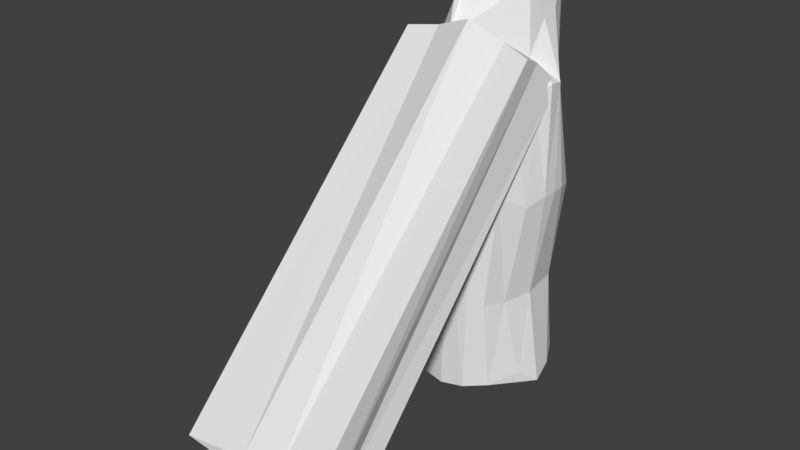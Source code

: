 # Source: broken_column2.blend  (saved by Blender 2.78.0; exported with 4.5.12 LTS)
import bpy
from mathutils import Matrix  # noqa: F401  (used for matrix-valued properties, if any)

bpy.ops.wm.read_factory_settings(use_empty=True)
scene = bpy.context.scene
scene.name = 'Scene'

# ---- collections
col_collection_1 = bpy.data.collections.new('Collection 1'); scene.collection.children.link(col_collection_1)

# ---- world
world_world = bpy.data.worlds.new('World'); scene.world = world_world
world_world.color = (0.05088, 0.05088, 0.05088)
world_world.use_sun_shadow = False
world_world.sun_shadow_jitter_overblur = 0.0
world_world.cycles.sampling_method = 'MANUAL'

# ---- meshes
me_cube_001 = bpy.data.meshes.new('Cube.001')
me_cube_001.from_pydata([(-0.9657, -0.9769, -0.983), (-0.9173, 0.9439, 0.6112), (0.9266, 0.9167, 0.6568), (0.8913, 0.9498, 0.09738), (0.9733, -0.9346, 0.9142), (0.8861, -0.9601, -0.3444), (0.1299, 1.001, -1.0), (-0.4811, 0.975, 0.6101), (0.03598, 1.0, 1.014), (0.5163, 0.9651, 0.6186), (0.9636, -0.9916, -0.9991), (0.396, -0.8831, 0.845), (-0.101, -0.913, 0.9349), (-0.9698, -0.9451, 0.896), (-0.9141, -0.9568, -0.311), (0.9795, -1.005, 0.2408), (-0.9606, 0.9525, -0.968), (0.9607, 0.949, -0.9442)], [], [(17, 10, 6), (17, 5, 10), (3, 5, 17), (9, 2, 3), (14, 16, 0), (14, 1, 16), (12, 8, 7, 13), (7, 8, 6), (15, 12, 13), (15, 13, 14), (14, 0, 10), (9, 4, 2), (3, 15, 5), (3, 2, 15), (2, 4, 15), (14, 13, 1), (1, 7, 6), (8, 9, 6), (6, 9, 3), (16, 1, 6), (6, 3, 17), (15, 4, 11), (11, 12, 15), (5, 15, 14), (5, 14, 10), (9, 11, 4), (9, 8, 11), (8, 12, 11), (10, 0, 16, 6), (1, 13, 7)])
me_cube_001.use_remesh_preserve_volume = False
me_cube_001.use_remesh_preserve_attributes = False
me_cube_001.use_mirror_vertex_groups = False
me_cube_001.update()
me_cylinder_003 = bpy.data.meshes.new('Cylinder.003')
me_cylinder_003.from_pydata([(0.08074, 0.8991, -0.9079), (0.1638, 0.81, 0.7986), (0.334, 0.8027, -0.9075), (0.4959, 0.7425, -0.9113), (0.448, 0.7292, 0.8584), (0.7832, 0.5101, -0.9388), (0.5825, 0.4972, 0.8149), (0.9367, 0.2033, -0.9616), (0.6921, 0.2241, 0.7074), (0.9907, -0.1092, -0.9992), (0.6788, 0.01812, 0.6795), (0.8463, -0.3699, -0.9325), (0.623, -0.1797, 0.5284), (0.6187, -0.7557, -0.9674), (0.4654, -0.4268, 0.5418), (0.3273, -0.9401, -0.9831), (0.211, -0.6318, 0.5663), (-1.861e-07, -0.6366, 0.5329), (-0.3276, -0.9409, -0.9874), (-0.211, -0.6318, 0.5663), (-0.6187, -0.7557, -0.9674), (-0.491, -0.406, 0.5369), (-0.8412, -0.3801, -0.9311), (-0.9907, -0.1092, -0.9992), (-0.6184, -0.1749, 0.5349), (-0.6788, 0.01812, 0.6795), (-0.9367, 0.2033, -0.9616), (-0.6921, 0.2241, 0.7074), (-0.7832, 0.5101, -0.9388), (-0.5825, 0.4972, 0.8149), (-0.4959, 0.7425, -0.9113), (-0.3135, 0.8282, -0.907), (-0.448, 0.7292, 0.8584), (-0.1638, 0.81, 0.7986), (-0.0007069, 0.7187, 0.7452), (0.1494, 0.8143, 0.419), (0.1951, 0.9808, -0.0544), (0.295, 0.946, -0.5726), (0.5028, 0.8738, -0.00843), (0.4724, 0.7363, 0.4297), (0.4767, 0.7375, -0.5403), (0.8448, 0.5326, -0.08934), (0.7465, 0.4052, -0.5404), (0.6991, 0.3635, 0.4177), (0.8626, 0.1653, 0.4143), (0.9808, 0.1951, -0.0544), (0.972, -0.000597, 0.4353), (1.0, 7.55e-08, -0.0544), (0.8044, -0.1364, -0.5484), (0.978, -0.1943, 0.4438), (0.9808, -0.1951, -0.0544), (0.8434, -0.3429, 0.3982), (0.8817, -0.4519, -0.08781), (0.6691, -0.5243, -0.5609), (0.6729, -0.6941, 0.4203), (0.6668, -0.758, -0.02457), (0.4226, -0.8709, 0.4127), (0.5389, -0.8146, -0.5535), (0.3655, -0.9348, -0.1089), (-1.036e-06, -0.9391, 0.4044), (0.07195, -1.008, -0.1281), (0.004676, -0.994, -0.9966), (-0.3155, -0.9582, -0.1634), (-0.4226, -0.8709, 0.4127), (-0.6668, -0.758, -0.02457), (-0.5389, -0.8146, -0.5535), (-0.6729, -0.6941, 0.4203), (-0.6691, -0.5243, -0.5609), (-0.8817, -0.4519, -0.08781), (-0.8434, -0.3429, 0.3982), (-0.978, -0.1943, 0.4438), (-0.9808, -0.1951, -0.0544), (-0.8044, -0.1364, -0.5484), (-0.972, -0.0005962, 0.4353), (-1.0, 9.656e-07, -0.0544), (-0.8626, 0.1653, 0.4143), (-0.9808, 0.1951, -0.0544), (-0.7685, 0.3144, -0.5481), (-0.6991, 0.3635, 0.4177), (-0.8448, 0.5326, -0.08934), (-0.6989, 0.4662, -0.537), (-0.4724, 0.7363, 0.4297), (-0.5028, 0.8738, -0.008429), (-0.4767, 0.7375, -0.5403), (-0.1493, 0.8142, 0.419), (-0.3707, 0.9052, -0.5528), (-0.1075, 1.001, -0.05656), (-0.117, 0.9907, -0.5642)], [], [(4, 39, 35), (39, 6, 43), (43, 8, 44), (12, 51, 49), (51, 12, 54), (54, 14, 56), (16, 59, 56), (59, 19, 63), (21, 66, 63), (24, 69, 66), (69, 24, 70), (27, 78, 75), (29, 81, 78), (81, 32, 84), (87, 0, 31), (84, 86, 82), (83, 82, 85), (81, 82, 79), (79, 80, 77), (67, 22, 20), (64, 66, 68), (64, 67, 65), (63, 64, 62), (60, 62, 61), (60, 59, 62), (55, 56, 58), (53, 55, 57), (11, 53, 13), (54, 55, 52), (5, 42, 7), (38, 39, 41), (38, 40, 37), (0, 37, 2), (36, 35, 38), (34, 1, 35), (1, 4, 35), (39, 4, 6), (43, 6, 8), (12, 49, 46, 10), (73, 70, 24, 25), (54, 12, 14), (14, 16, 56), (16, 17, 59), (59, 17, 19), (63, 19, 21), (21, 24, 66), (75, 73, 25, 27), (27, 29, 78), (29, 32, 81), (17, 16, 14, 12, 10, 8, 6, 4, 1, 34, 33, 32, 29, 27, 25, 24, 21, 19), (84, 32, 33), (84, 33, 34), (86, 87, 85, 82), (28, 30, 31, 0, 2, 3, 5, 7, 9, 11, 13, 15, 61, 18, 20, 22, 23, 26), (86, 84, 34), (85, 87, 31), (31, 30, 83, 85), (30, 28, 80, 83), (81, 84, 82), (83, 80, 79, 82), (28, 26, 77, 80), (78, 81, 79), (79, 76, 75, 78), (76, 79, 77), (26, 23, 72, 77), (77, 72, 74, 76), (75, 76, 74, 73), (73, 74, 71, 70), (72, 71, 74), (72, 23, 22, 67), (71, 72, 67, 68), (71, 68, 69, 70), (20, 18, 62, 65), (68, 66, 69), (64, 68, 67), (65, 67, 20), (63, 66, 64), (59, 60, 58, 56), (62, 64, 65), (59, 63, 62), (61, 62, 18), (15, 60, 61), (58, 60, 15), (58, 15, 13, 57), (11, 9, 48, 53), (57, 55, 58), (13, 53, 57), (55, 54, 56), (53, 52, 55), (51, 54, 52), (53, 48, 50, 52), (51, 52, 50, 49), (50, 47, 46, 49), (47, 50, 48), (48, 9, 7, 42), (47, 48, 42, 45), (47, 45, 44, 46), (44, 45, 41, 43), (42, 41, 45), (42, 5, 3, 40), (10, 46, 44, 8), (41, 39, 43), (41, 42, 40, 38), (40, 3, 2, 37), (37, 87, 86, 36), (38, 35, 39), (36, 38, 37), (0, 87, 37), (36, 86, 34, 35)])
me_cylinder_003.use_remesh_preserve_volume = False
me_cylinder_003.use_remesh_preserve_attributes = False
me_cylinder_003.use_mirror_vertex_groups = False
me_cylinder_003.update()

# ---- objects
ob_cube = bpy.data.objects.new('Cube', me_cube_001)
ob_cylinder = bpy.data.objects.new('Cylinder', me_cylinder_003)

# ---- transforms, parenting, visibility, modifiers, constraints
ob_cube.location = (0.0, -2.321, -0.4812)
ob_cube.rotation_euler = (0.8212, -0.0, 0.0)
ob_cube.scale = (1.0, 3.0, 0.5)
ob_cube.lineart.crease_threshold = 0.0
ob_cylinder.location = (0.0, 0.0, 0.0)
ob_cylinder.scale = (1.0, 1.0, 3.0)
ob_cylinder.lineart.crease_threshold = 0.0

# ---- collection membership
col_collection_1.objects.link(ob_cube)
col_collection_1.objects.link(ob_cylinder)

# ---- scene / render settings (as saved in the file)
scene.frame_start = 1; scene.frame_end = 250; scene.frame_set(1)
scene.render.engine = 'BLENDER_EEVEE_NEXT'
scene.render.resolution_percentage = 50
scene.render.dither_intensity = 0.0
scene.cycles.use_denoising = False
scene.cycles.samples = 128
scene.cycles.sampling_pattern = 'TABULATED_SOBOL'
scene.cycles.light_sampling_threshold = 0.0
scene.cycles.use_adaptive_sampling = False
scene.cycles.use_light_tree = False
scene.cycles.blur_glossy = 0.0
scene.cycles.sample_clamp_indirect = 0.0
scene.view_settings.view_transform = 'Standard'
bpy.context.view_layer.update()

# ---- added for rendering (the .blend has no active camera and no usable light): camera, sun
cam_auto = bpy.data.cameras.new('AutoCamera')
cam_auto.lens = 50.0
cam_auto.sensor_width = 36.0
cam_auto.clip_end = 1000.0
ob_auto_camera = bpy.data.objects.new('AutoCamera', cam_auto)
scene.collection.objects.link(ob_auto_camera)
ob_auto_camera.location = (7.65306, -11.0557, 5.89616)
ob_auto_camera.rotation_euler = (1.09748, -7.21219e-08, 0.694738)
scene.camera = ob_auto_camera
light_auto_sun = bpy.data.lights.new('AutoSun', 'SUN')
light_auto_sun.energy = 3.0
light_auto_sun.angle = 0.0523599
ob_auto_sun = bpy.data.objects.new('AutoSun', light_auto_sun)
scene.collection.objects.link(ob_auto_sun)
ob_auto_sun.rotation_euler = (0.872665, 0.174533, 0.523599)
bpy.context.view_layer.update()

